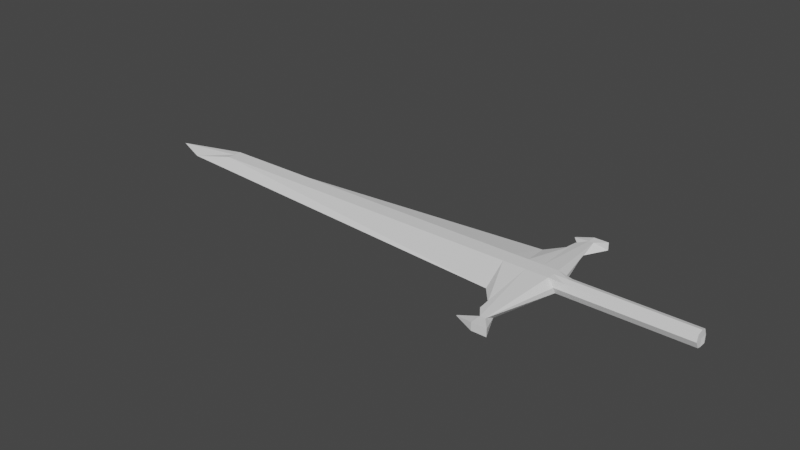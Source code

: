 # Source: sword.blend  (saved by Blender 2.80.75; exported with 4.5.12 LTS)
import bpy
from mathutils import Matrix  # noqa: F401  (used for matrix-valued properties, if any)

bpy.ops.wm.read_factory_settings(use_empty=True)
scene = bpy.context.scene
scene.name = 'Scene'

# ---- collections
col_collection = bpy.data.collections.new('Collection'); scene.collection.children.link(col_collection)

# ---- world
world_world = bpy.data.worlds.new('World'); scene.world = world_world
world_world.use_nodes = True; world_world.node_tree.nodes.clear()
_N = world_world.node_tree.nodes; _L = world_world.node_tree.links
n0 = _N.new('ShaderNodeOutputWorld'); n0.name = 'World Output'; n0.location = (300, 300)
n1 = _N.new('ShaderNodeBackground'); n1.name = 'Background'; n1.location = (10, 300)
n1.inputs[0].default_value = (0.05088, 0.05088, 0.05088, 1.0)
_L.new(n1.outputs[0], n0.inputs[0])
n0.is_active_output = True
world_world.color = (0.05088, 0.05088, 0.05088)
world_world.use_sun_shadow = False
world_world.sun_shadow_jitter_overblur = 0.0

# ---- meshes
me_cube = bpy.data.meshes.new('Cube')
me_cube.from_pydata([(-15.37, -0.6456, -0.7863), (-14.19, -0.7408, 0.789), (-15.37, 0.6217, -0.7946), (-14.2, 0.6954, 0.7878), (1.049, -0.6456, -0.7863), (0.9906, -0.7408, 0.789), (1.117, 0.6217, -0.7946), (0.9797, 0.6954, 0.7878), (-20.97, 1.0, -1.0), (-20.95, -1.0, -1.0), (-21.89, -1.0, 1.0), (-21.89, 1.0, 1.0), (-65.51, 1.0, -1.0), (-65.51, -1.0, -1.0), (-65.51, -1.0, 1.0), (-65.51, 1.0, 1.0), (-15.42, -1.0, 0.0), (-15.49, 1.0, 0.0), (1.0, 1.0, 0.0), (1.0, -1.0, 0.0), (-21.03, -5.277, -0.2221), (-20.98, 5.486, -0.04285), (-71.23, -1.582, -0.2221), (-71.24, 1.45, -0.2057), (-18.03, 1.0, 1.0), (-18.03, -1.0, 1.0), (-17.69, -8.591, -1.0), (-17.75, 8.68, -1.0), (-18.03, -10.48, 0.0), (-18.03, 10.51, 0.0), (-14.18, 0.0, -1.0), (-14.18, 0.0, 1.0), (1.0, 0.0, -1.0), (1.0, 0.0, 1.0), (-21.89, 0.0, -1.0), (-21.89, 0.0, 1.0), (-65.51, 0.0, -1.0), (-65.51, 0.0, 1.0), (-75.35, -0.03425, 0.0), (1.0, 0.0, 0.0), (-17.5, -0.0631, -1.0), (-18.03, 0.0, 1.0), (-16.11, -1.0, 1.0), (-17.7, 8.68, -1.0), (-16.11, 1.0, 1.0), (-17.7, -8.591, -1.0), (-17.35, -10.48, 0.0), (-17.41, 10.51, 0.0), (-16.11, 0.0, 1.0), (-16.64, -0.0631, -1.0), (-19.96, 1.0, 1.0), (-19.02, -5.74, -1.0), (-19.02, -7.74, 0.0), (-19.04, 7.879, 0.0), (-19.96, -1.0, 1.0), (-19.04, 5.754, -1.0), (-19.96, 0.0, -1.0), (-19.96, 0.0, 1.0), (-19.0, -1.0, 1.0), (-19.0, 8.131, -1.0), (-19.0, 1.0, 1.0), (-19.0, -8.111, -1.0), (-19.0, -9.11, 0.0), (-19.0, 9.193, 0.0), (-19.0, 0.0, -1.0), (-19.0, 0.0, 1.0), (-16.11, -11.97, -1.0), (-18.03, -11.97, -1.0), (-16.11, -11.97, 0.0), (-18.03, -11.97, 0.0), (-16.11, 11.64, 0.0), (-18.03, 11.64, 0.0), (-18.03, 11.64, -1.0), (-16.11, 11.64, -1.0), (-20.39, -11.19, -0.4758), (-20.39, -11.19, -0.5242), (-20.39, -11.26, -0.4758), (-20.39, -11.26, -0.5242), (-20.18, 11.02, -0.55), (-20.18, 11.02, -0.45), (-20.18, 11.13, -0.55), (-20.18, 11.13, -0.45)], [], [(57, 50, 11, 35), (17, 3, 7, 18), (39, 33, 5, 19), (19, 5, 1, 16), (30, 32, 4, 0), (33, 31, 1, 5), (21, 8, 12, 23), (56, 51, 9, 34), (53, 55, 8, 21), (52, 54, 10, 20), (38, 37, 15, 23), (20, 10, 14, 22), (35, 11, 15, 37), (34, 9, 13, 36), (9, 20, 22, 13), (36, 38, 23, 12), (51, 52, 20, 9), (50, 53, 21, 11), (11, 21, 23, 15), (4, 19, 16, 0), (32, 39, 19, 4), (2, 17, 18, 6), (44, 47, 29, 24), (26, 45, 66, 67), (46, 42, 25, 28), (27, 29, 79, 78), (49, 45, 26, 40), (48, 44, 24, 41), (42, 48, 41, 25), (43, 49, 40, 27), (6, 18, 39, 32), (13, 22, 38, 36), (8, 34, 36, 12), (10, 35, 37, 14), (22, 14, 37, 38), (55, 56, 34, 8), (7, 3, 31, 33), (2, 6, 32, 30), (18, 7, 33, 39), (54, 57, 35, 10), (2, 30, 49, 43), (1, 31, 48, 42), (31, 3, 44, 48), (30, 0, 45, 49), (17, 2, 43, 47), (16, 1, 42, 46), (0, 16, 46, 45), (3, 17, 47, 44), (58, 65, 57, 54), (59, 64, 56, 55), (60, 63, 53, 50), (61, 62, 52, 51), (62, 58, 54, 52), (63, 59, 55, 53), (64, 61, 51, 56), (65, 60, 50, 57), (41, 24, 60, 65), (40, 26, 61, 64), (29, 27, 59, 63), (28, 25, 58, 62), (26, 28, 62, 61), (24, 29, 63, 60), (27, 40, 64, 59), (25, 41, 65, 58), (66, 68, 69, 67), (69, 28, 74, 76), (45, 46, 68, 66), (46, 28, 69, 68), (70, 73, 72, 71), (29, 47, 70, 71), (43, 27, 72, 73), (47, 43, 73, 70), (74, 75, 77, 76), (67, 69, 76, 77), (28, 26, 75, 74), (26, 67, 77, 75), (78, 79, 81, 80), (72, 27, 78, 80), (71, 72, 80, 81), (29, 71, 81, 79)])
_uv = me_cube.uv_layers.new(name='UVMap')
_uv.uv.foreach_set('vector', [0.875, 0.625, 0.875, 0.5, 0.875, 0.5, 0.875, 0.625, 0.5, 0.25, 0.625, 0.25, 0.625, 0.5, 0.5, 0.5, 0.5, 0.625, 0.625, 0.625, 0.625, 0.75, 0.5, 0.75, 0.5, 0.75, 0.625, 0.75, 0.625, 1.0, 0.5, 1.0, 0.125, 0.625, 0.375, 0.625, 0.375, 0.75, 0.125, 0.75, 0.625, 0.625, 0.875, 0.625, 0.875, 0.75, 0.625, 0.75, 0.5, 0.25, 0.375, 0.25, 0.375, 0.25, 0.5, 0.25, 0.125, 0.625, 0.125, 0.75, 0.125, 0.75, 0.125, 0.625, 0.5, 0.25, 0.375, 0.25, 0.375, 0.25, 0.5, 0.25, 0.5, 1.0, 0.625, 1.0, 0.625, 1.0, 0.5, 1.0, 0.5, 0.125, 0.625, 0.125, 0.625, 0.25, 0.5, 0.25, 0.5, 1.0, 0.625, 1.0, 0.625, 1.0, 0.5, 1.0, 0.875, 0.625, 0.875, 0.5, 0.875, 0.5, 0.875, 0.625, 0.125, 0.625, 0.125, 0.75, 0.125, 0.75, 0.125, 0.625, 0.375, 1.0, 0.5, 1.0, 0.5, 1.0, 0.375, 1.0, 0.375, 0.125, 0.5, 0.125, 0.5, 0.25, 0.375, 0.25, 0.375, 1.0, 0.5, 1.0, 0.5, 1.0, 0.375, 1.0, 0.625, 0.25, 0.5, 0.25, 0.5, 0.25, 0.625, 0.25, 0.625, 0.25, 0.5, 0.25, 0.5, 0.25, 0.625, 0.25, 0.375, 0.75, 0.5, 0.75, 0.5, 1.0, 0.375, 1.0, 0.375, 0.625, 0.5, 0.625, 0.5, 0.75, 0.375, 0.75, 0.375, 0.25, 0.5, 0.25, 0.5, 0.5, 0.375, 0.5, 0.625, 0.25, 0.5, 0.25, 0.5, 0.25, 0.625, 0.25, 0.125, 0.75, 0.125, 0.75, 0.125, 0.75, 0.125, 0.75, 0.5, 1.0, 0.625, 1.0, 0.625, 1.0, 0.5, 1.0, 0.375, 0.25, 0.5, 0.25, 0.5, 0.25, 0.375, 0.25, 0.125, 0.625, 0.125, 0.75, 0.125, 0.75, 0.125, 0.625, 0.875, 0.625, 0.875, 0.5, 0.875, 0.5, 0.875, 0.625, 0.875, 0.75, 0.875, 0.625, 0.875, 0.625, 0.875, 0.75, 0.125, 0.5, 0.125, 0.625, 0.125, 0.625, 0.125, 0.5, 0.375, 0.5, 0.5, 0.5, 0.5, 0.625, 0.375, 0.625, 0.375, 0.0, 0.5, 0.0, 0.5, 0.125, 0.375, 0.125, 0.125, 0.5, 0.125, 0.625, 0.125, 0.625, 0.125, 0.5, 0.875, 0.75, 0.875, 0.625, 0.875, 0.625, 0.875, 0.75, 0.5, 0.0, 0.625, 0.0, 0.625, 0.125, 0.5, 0.125, 0.125, 0.5, 0.125, 0.625, 0.125, 0.625, 0.125, 0.5, 0.625, 0.5, 0.875, 0.5, 0.875, 0.625, 0.625, 0.625, 0.125, 0.5, 0.375, 0.5, 0.375, 0.625, 0.125, 0.625, 0.5, 0.5, 0.625, 0.5, 0.625, 0.625, 0.5, 0.625, 0.875, 0.75, 0.875, 0.625, 0.875, 0.625, 0.875, 0.75, 0.125, 0.5, 0.125, 0.625, 0.125, 0.625, 0.125, 0.5, 0.875, 0.75, 0.875, 0.625, 0.875, 0.625, 0.875, 0.75, 0.875, 0.625, 0.875, 0.5, 0.875, 0.5, 0.875, 0.625, 0.125, 0.625, 0.125, 0.75, 0.125, 0.75, 0.125, 0.625, 0.5, 0.25, 0.375, 0.25, 0.375, 0.25, 0.5, 0.25, 0.5, 1.0, 0.625, 1.0, 0.625, 1.0, 0.5, 1.0, 0.375, 1.0, 0.5, 1.0, 0.5, 1.0, 0.375, 1.0, 0.625, 0.25, 0.5, 0.25, 0.5, 0.25, 0.625, 0.25, 0.875, 0.75, 0.875, 0.625, 0.875, 0.625, 0.875, 0.75, 0.125, 0.5, 0.125, 0.625, 0.125, 0.625, 0.125, 0.5, 0.625, 0.25, 0.5, 0.25, 0.5, 0.25, 0.625, 0.25, 0.375, 1.0, 0.5, 1.0, 0.5, 1.0, 0.375, 1.0, 0.5, 1.0, 0.625, 1.0, 0.625, 1.0, 0.5, 1.0, 0.5, 0.25, 0.375, 0.25, 0.375, 0.25, 0.5, 0.25, 0.125, 0.625, 0.125, 0.75, 0.125, 0.75, 0.125, 0.625, 0.875, 0.625, 0.875, 0.5, 0.875, 0.5, 0.875, 0.625, 0.875, 0.625, 0.875, 0.5, 0.875, 0.5, 0.875, 0.625, 0.125, 0.625, 0.125, 0.75, 0.125, 0.75, 0.125, 0.625, 0.5, 0.25, 0.375, 0.25, 0.375, 0.25, 0.5, 0.25, 0.5, 1.0, 0.625, 1.0, 0.625, 1.0, 0.5, 1.0, 0.375, 1.0, 0.5, 1.0, 0.5, 1.0, 0.375, 1.0, 0.625, 0.25, 0.5, 0.25, 0.5, 0.25, 0.625, 0.25, 0.125, 0.5, 0.125, 0.625, 0.125, 0.625, 0.125, 0.5, 0.875, 0.75, 0.875, 0.625, 0.875, 0.625, 0.875, 0.75, 0.375, 1.0, 0.5, 1.0, 0.5, 1.0, 0.375, 1.0, 0.5, 1.0, 0.5, 1.0, 0.5, 1.0, 0.5, 1.0, 0.375, 1.0, 0.5, 1.0, 0.5, 1.0, 0.375, 1.0, 0.5, 1.0, 0.5, 1.0, 0.5, 1.0, 0.5, 1.0, 0.5, 0.25, 0.375, 0.25, 0.375, 0.25, 0.5, 0.25, 0.5, 0.25, 0.5, 0.25, 0.5, 0.25, 0.5, 0.25, 0.125, 0.5, 0.125, 0.5, 0.125, 0.5, 0.125, 0.5, 0.5, 0.25, 0.375, 0.25, 0.375, 0.25, 0.5, 0.25, 0.5, 1.0, 0.375, 1.0, 0.375, 1.0, 0.5, 1.0, 0.375, 1.0, 0.5, 1.0, 0.5, 1.0, 0.375, 1.0, 0.5, 1.0, 0.375, 1.0, 0.375, 1.0, 0.5, 1.0, 0.125, 0.75, 0.125, 0.75, 0.125, 0.75, 0.125, 0.75, 0.375, 0.25, 0.5, 0.25, 0.5, 0.25, 0.375, 0.25, 0.125, 0.5, 0.125, 0.5, 0.125, 0.5, 0.125, 0.5, 0.5, 0.25, 0.375, 0.25, 0.375, 0.25, 0.5, 0.25, 0.5, 0.25, 0.5, 0.25, 0.5, 0.25, 0.5, 0.25])
me_cube.use_remesh_preserve_volume = False
me_cube.use_remesh_preserve_attributes = False
me_cube.use_mirror_vertex_groups = False
me_cube.update()

# ---- objects
ob_cube = bpy.data.objects.new('Cube', me_cube)

# ---- transforms, parenting, visibility, modifiers, constraints
ob_cube.location = (0.6348, 0.1005, 1.981)
ob_cube.scale = (0.9725, 0.9725, 0.9725)
ob_cube.lineart.crease_threshold = 0.0

# ---- collection membership
col_collection.objects.link(ob_cube)

# ---- scene / render settings (as saved in the file)
scene.frame_start = 1; scene.frame_end = 250; scene.frame_set(1)
scene.render.engine = 'BLENDER_EEVEE_NEXT'
scene.cycles.use_denoising = False
scene.cycles.samples = 128
scene.cycles.sampling_pattern = 'TABULATED_SOBOL'
scene.cycles.use_adaptive_sampling = False
scene.cycles.use_light_tree = False
scene.view_settings.view_transform = 'Filmic'
bpy.context.view_layer.update()

# ---- added for rendering (the .blend has no active camera and no usable light): camera, sun
cam_auto = bpy.data.cameras.new('AutoCamera')
cam_auto.lens = 50.0
cam_auto.sensor_width = 36.0
cam_auto.clip_end = 1264.06
ob_auto_camera = bpy.data.objects.new('AutoCamera', cam_auto)
scene.collection.objects.link(ob_auto_camera)
ob_auto_camera.location = (36.5682, -86.4897, 59.6026)
ob_auto_camera.rotation_euler = (1.09748, -7.21219e-08, 0.694738)
scene.camera = ob_auto_camera
light_auto_sun = bpy.data.lights.new('AutoSun', 'SUN')
light_auto_sun.energy = 3.0
light_auto_sun.angle = 0.0523599
ob_auto_sun = bpy.data.objects.new('AutoSun', light_auto_sun)
scene.collection.objects.link(ob_auto_sun)
ob_auto_sun.rotation_euler = (0.872665, 0.174533, 0.523599)
bpy.context.view_layer.update()
